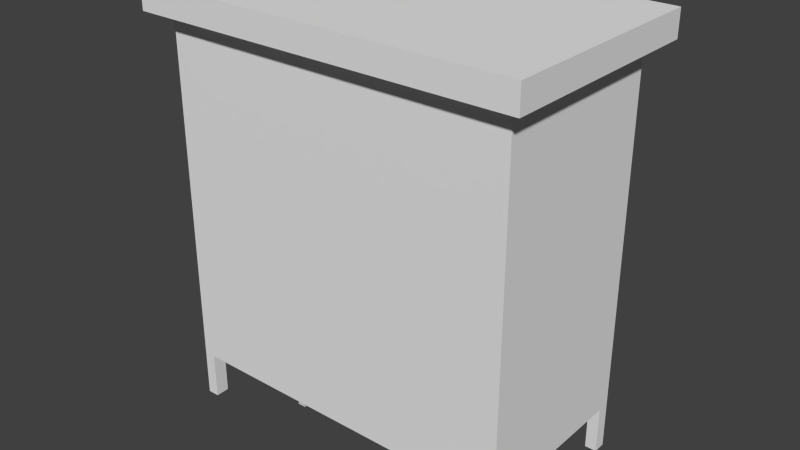 # Source: ParagemAutocarro.blend  (saved by Blender 2.75.0; exported with 4.5.12 LTS)
import bpy
from mathutils import Matrix  # noqa: F401  (used for matrix-valued properties, if any)

bpy.ops.wm.read_factory_settings(use_empty=True)
scene = bpy.context.scene
scene.name = 'Scene'

# ---- collections
col_collection_1 = bpy.data.collections.new('Collection 1'); scene.collection.children.link(col_collection_1)

# ---- materials (node trees are filled in below, after node groups)
mat_city = bpy.data.materials.new('City')
mat_city.alpha_threshold = 0.0
mat_city.use_transparent_shadow = False
mat_city.roughness = 0.5

# ---- material node trees

# ---- world
world_world = bpy.data.worlds.new('World'); scene.world = world_world
world_world.color = (0.05088, 0.05088, 0.05088)
world_world.use_sun_shadow = False
world_world.sun_shadow_jitter_overblur = 0.0
world_world.cycles.sampling_method = 'MANUAL'
world_world.cycles.sample_map_resolution = 256

# ---- meshes
me_untitled = bpy.data.meshes.new('Untitled')
me_untitled.from_pydata([(-1.295, 0.9483, 0.5585), (1.292, 0.9483, 0.5585), (-1.295, 1.038, 0.5585), (1.292, 1.038, 0.5585), (-1.295, 1.038, 0.2148), (1.292, 1.038, 0.2148), (-1.295, 0.9483, 0.2148), (1.292, 0.9483, 0.2148), (-1.295, 0.9483, 0.1354), (1.292, 0.9483, 0.1354), (-1.295, 1.038, 0.1354), (1.292, 1.038, 0.1354), (-1.295, 1.038, -0.2082), (1.292, 1.038, -0.2082), (-1.295, 0.9483, -0.2082), (1.292, 0.9483, -0.2082), (0.8901, 0.8142, -0.05849), (0.8901, -1.49e-08, -0.05849), (0.983, 0.8142, -0.05849), (0.983, -1.49e-08, -0.05849), (0.983, 0.8142, -0.1646), (0.983, -1.49e-08, -0.1646), (0.8901, 0.8142, -0.1646), (0.8901, -1.49e-08, -0.1646), (0.8901, 0.8142, 0.5292), (0.8901, -1.49e-08, 0.5292), (0.983, 0.8142, 0.5292), (0.983, -1.49e-08, 0.5292), (0.983, 0.8142, 0.423), (0.983, -1.49e-08, 0.423), (0.8901, 0.8142, 0.423), (0.8901, -1.49e-08, 0.423), (-0.8935, 0.8142, -0.05849), (-0.8935, -1.49e-08, -0.05849), (-0.9864, 0.8142, -0.05849), (-0.9864, -1.49e-08, -0.05849), (-0.9864, 0.8142, -0.1646), (-0.9864, -1.49e-08, -0.1646), (-0.8935, 0.8142, -0.1646), (-0.8935, -1.49e-08, -0.1646), (-0.8935, 0.8142, 0.5292), (-0.8935, -1.49e-08, 0.5292), (-0.9864, 0.8142, 0.5292), (-0.9864, -1.49e-08, 0.5292), (-0.9864, 0.8142, 0.423), (-0.9864, -1.49e-08, 0.423), (-0.8935, 0.8142, 0.423), (-0.8935, -1.49e-08, 0.423), (0.8732, 0.7827, 0.5565), (0.9999, 0.7827, 0.5565), (0.8732, 0.9498, 0.5554), (0.9999, 0.9498, 0.5554), (0.8732, 0.9498, -0.188), (0.9999, 0.9498, -0.188), (0.8732, 0.7827, -0.188), (0.9999, 0.7827, -0.188), (-0.8766, 0.7827, 0.5565), (-1.003, 0.7827, 0.5565), (-0.8766, 0.9498, 0.5554), (-1.003, 0.9498, 0.5554), (-0.8766, 0.9498, -0.188), (-1.003, 0.9498, -0.188), (-0.8766, 0.7827, -0.188), (-1.003, 0.7827, -0.188), (-1.905, 0.5119, 0.9896), (1.905, 0.5119, 0.9896), (-1.905, 0.5119, -0.9649), (1.905, 0.5119, -0.9649), (-1.78, 0.5119, 0.8371), (1.78, 0.5119, 0.8371), (1.78, 0.5119, -0.9665), (-1.78, 0.5119, -0.9665), (-1.905, 4.316, 0.9896), (1.905, 4.316, 0.9896), (1.78, 4.316, 0.8371), (-1.78, 4.316, 0.8371), (1.905, 4.316, -0.9649), (1.78, 4.316, -0.9665), (-1.905, 4.316, -0.9649), (-1.78, 4.316, -0.9665), (-2.097, 4.296, 1.192), (2.097, 4.296, 1.192), (-2.097, 4.581, 1.192), (2.097, 4.581, 1.192), (-2.097, 4.581, -1.192), (2.097, 4.581, -1.192), (-2.097, 4.296, -1.192), (2.097, 4.296, -1.192), (-1.959, 4.581, 1.016), (1.959, 4.581, 1.016), (1.959, 4.581, -1.016), (-1.959, 4.581, -1.016), (1.905, 0.5119, -0.8299), (1.905, 4.316, -0.8299), (1.78, 0.5119, -0.8298), (1.78, 4.316, -0.8298), (-1.78, 0.5119, -0.8298), (-1.78, 4.316, -0.8298), (-1.905, 0.5119, -0.8299), (-1.905, 4.316, -0.8299), (-1.905, 0.5119, 0.8194), (-1.905, 4.316, 0.8194), (1.905, 0.5119, 0.8194), (1.905, 4.316, 0.8194), (1.778, 0.5119, 0.9896), (1.778, 4.316, 0.9896), (-1.778, 0.5119, 0.9896), (-1.778, 4.316, 0.9896), (1.78, -1.49e-08, 0.8371), (1.778, -1.49e-08, 0.9896), (1.905, -1.49e-08, 0.8194), (1.905, -1.49e-08, 0.9896), (-1.905, -1.49e-08, 0.9896), (-1.905, -1.49e-08, 0.8194), (-1.78, -1.49e-08, 0.8371), (-1.778, -1.49e-08, 0.9896), (-1.905, -1.49e-08, -0.9649), (-1.78, -1.49e-08, -0.9665), (-1.78, -1.49e-08, -0.8298), (-1.905, -1.49e-08, -0.8299), (1.78, -1.49e-08, -0.8298), (1.78, -1.49e-08, -0.9665), (1.905, -1.49e-08, -0.9649), (1.905, -1.49e-08, -0.8299), (1.905, 0.7359, -0.9649), (1.905, 0.7359, -0.8299), (1.905, 0.7359, 0.8194), (1.905, 0.7359, 0.9896), (1.725, 0.7359, 0.9896), (-1.725, 0.7359, 0.9896), (-1.905, 0.7359, 0.9896), (-1.905, 0.7359, 0.8194), (-1.905, 0.7359, -0.8299), (-1.905, 0.7359, -0.9649), (-1.78, 0.7359, -0.9665), (-1.78, 0.7359, -0.8298), (-1.78, 0.7359, 0.8371), (1.78, 0.7359, 0.8371), (1.78, 0.7359, -0.8298), (1.78, 0.7359, -0.9665), (1.905, 4.111, -0.9649), (1.905, 4.111, -0.8299), (1.905, 4.111, 0.8194), (1.905, 4.111, 0.9896), (1.725, 4.111, 0.9896), (-1.725, 4.111, 0.9896), (-1.905, 4.111, 0.9896), (-1.905, 4.111, 0.8194), (-1.905, 4.111, -0.8299), (-1.905, 4.111, -0.9649), (-1.78, 4.111, -0.9665), (-1.78, 4.111, -0.8298), (-1.78, 4.111, 0.8371), (1.78, 4.111, 0.8371), (1.78, 4.111, -0.8298), (1.78, 4.111, -0.9665), (1.564, 4.316, 0.8371), (1.564, 4.111, 0.8371), (1.564, 0.7359, 0.8371), (1.564, 0.5119, 0.8371), (1.562, 0.5119, 0.9896), (1.515, 0.7359, 0.9896), (1.515, 4.111, 0.9896), (1.562, 4.316, 0.9896), (-1.564, 4.316, 0.8371), (-1.564, 4.111, 0.8371), (-1.564, 0.7359, 0.8371), (-1.564, 0.5119, 0.8371), (-1.562, 0.5119, 0.9896), (-1.515, 0.7359, 0.9896), (-1.515, 4.111, 0.9896), (-1.562, 4.316, 0.9896), (1.78, 4.316, 0.678), (1.78, 4.111, 0.678), (1.78, 0.7359, 0.678), (1.78, 0.5119, 0.678), (1.905, 0.5119, 0.6764), (1.905, 0.7359, 0.6764), (1.905, 4.111, 0.6764), (1.905, 4.316, 0.6764), (-1.905, 4.316, 0.6764), (-1.905, 4.111, 0.6764), (-1.905, 0.7359, 0.6764), (-1.905, 0.5119, 0.6764), (-1.78, 0.5119, 0.678), (-1.78, 0.7359, 0.678), (-1.78, 4.111, 0.678), (-1.78, 4.316, 0.678)], [], [(0, 1, 3, 2), (2, 3, 5, 4), (4, 5, 7, 6), (6, 7, 1, 0), (1, 7, 5, 3), (6, 0, 2, 4), (8, 9, 11, 10), (10, 11, 13, 12), (12, 13, 15, 14), (14, 15, 9, 8), (9, 15, 13, 11), (14, 8, 10, 12), (16, 17, 19, 18), (18, 19, 21, 20), (20, 21, 23, 22), (22, 23, 17, 16), (22, 16, 18, 20), (24, 25, 27, 26), (26, 27, 29, 28), (28, 29, 31, 30), (30, 31, 25, 24), (30, 24, 26, 28), (32, 34, 35, 33), (34, 36, 37, 35), (36, 38, 39, 37), (38, 32, 33, 39), (38, 36, 34, 32), (40, 42, 43, 41), (42, 44, 45, 43), (44, 46, 47, 45), (46, 40, 41, 47), (46, 44, 42, 40), (50, 51, 53, 52), (52, 53, 55, 54), (54, 55, 49, 48), (49, 55, 53, 51), (54, 48, 50, 52), (58, 60, 61, 59), (60, 62, 63, 61), (62, 56, 57, 63), (57, 59, 61, 63), (62, 60, 58, 56), (50, 48, 49, 51), (56, 58, 59, 57), (64, 106, 129, 130), (167, 68, 136, 166), (65, 102, 126, 127), (67, 70, 139, 124), (70, 94, 138, 139), (66, 98, 132, 133), (185, 136, 68, 184), (71, 66, 133, 134), (80, 81, 83, 82), (84, 85, 87, 86), (86, 87, 81, 80), (81, 87, 85, 83), (86, 80, 82, 84), (82, 83, 89, 88), (83, 85, 90, 89), (85, 84, 91, 90), (84, 82, 88, 91), (89, 90, 91, 88), (92, 67, 124, 125), (137, 174, 175, 69), (96, 71, 134, 135), (183, 100, 131, 182), (100, 64, 130, 131), (102, 176, 177, 126), (104, 65, 127, 128), (169, 129, 106, 168), (168, 106, 68, 167), (69, 175, 176, 102), (100, 183, 184, 68), (104, 69, 108, 109), (69, 102, 110, 108), (102, 65, 111, 110), (65, 104, 109, 111), (64, 100, 113, 112), (100, 68, 114, 113), (68, 106, 115, 114), (106, 64, 112, 115), (66, 71, 117, 116), (71, 96, 118, 117), (96, 98, 119, 118), (98, 66, 116, 119), (94, 70, 121, 120), (70, 67, 122, 121), (67, 92, 123, 122), (92, 94, 120, 123), (125, 124, 140, 141), (126, 177, 178, 142), (127, 126, 142, 143), (128, 127, 143, 144), (170, 145, 129, 169), (130, 129, 145, 146), (131, 130, 146, 147), (182, 131, 147, 181), (133, 132, 148, 149), (134, 133, 149, 150), (135, 134, 150, 151), (186, 152, 136, 185), (166, 136, 152, 165), (153, 173, 174, 137), (139, 138, 154, 155), (124, 139, 155, 140), (141, 140, 76, 93), (142, 178, 179, 103), (143, 142, 103, 73), (144, 143, 73, 105), (171, 107, 145, 170), (146, 145, 107, 72), (147, 146, 72, 101), (181, 147, 101, 180), (149, 148, 99, 78), (150, 149, 78, 79), (151, 150, 79, 97), (187, 75, 152, 186), (165, 152, 75, 164), (74, 172, 173, 153), (155, 154, 95, 77), (140, 155, 77, 76), (153, 157, 156, 74), (137, 158, 157, 153), (69, 159, 158, 137), (104, 160, 159, 69), (128, 161, 160, 104), (144, 162, 161, 128), (105, 163, 162, 144), (157, 165, 164, 156), (158, 166, 165, 157), (159, 167, 166, 158), (160, 168, 167, 159), (161, 169, 168, 160), (162, 170, 169, 161), (163, 171, 170, 162), (154, 173, 172, 95), (138, 174, 173, 154), (94, 175, 174, 138), (92, 176, 175, 94), (177, 176, 92, 125), (178, 177, 125, 141), (93, 179, 178, 141), (148, 181, 180, 99), (132, 182, 181, 148), (98, 183, 182, 132), (96, 184, 183, 98), (185, 184, 96, 135), (186, 185, 135, 151), (97, 187, 186, 151)])
me_untitled.polygons.foreach_set('use_smooth', [True] * 149)
_k = set([(0, 1), (0, 2), (0, 6), (1, 3), (1, 7), (2, 3), (2, 4), (3, 5), (4, 5), (4, 6), (5, 7), (6, 7), (8, 9), (8, 10), (8, 14), (9, 11), (9, 15), (10, 11), (10, 12), (11, 13), (12, 13), (12, 14), (13, 15), (14, 15), (16, 17), (16, 18), (16, 22), (17, 19), (17, 23), (18, 19), (18, 20), (19, 21), (20, 21), (20, 22), (21, 23), (22, 23), (24, 25), (24, 26), (24, 30), (25, 27), (25, 31), (26, 27), (26, 28), (27, 29), (28, 29), (28, 30), (29, 31), (30, 31), (32, 33), (32, 34), (32, 38), (33, 35), (33, 39), (34, 35), (34, 36), (35, 37), (36, 37), (36, 38), (37, 39), (38, 39), (40, 41), (40, 42), (40, 46), (41, 43), (41, 47), (42, 43), (42, 44), (43, 45), (44, 45), (44, 46), (45, 47), (46, 47), (48, 49), (48, 50), (48, 54), (49, 51), (49, 55), (50, 51), (50, 52), (51, 53), (52, 53), (52, 54), (53, 55), (54, 55), (56, 57), (56, 58), (56, 62), (57, 59), (57, 63), (58, 59), (58, 60), (59, 61), (60, 61), (60, 62), (61, 63), (62, 63), (64, 112), (64, 130), (65, 111), (65, 127), (66, 116), (66, 133), (67, 122), (67, 124), (68, 100), (68, 106), (68, 114), (68, 136), (68, 167), (68, 184), (69, 102), (69, 104), (69, 108), (69, 137), (69, 159), (69, 175), (70, 121), (70, 139), (71, 117), (71, 134), (72, 146), (73, 143), (74, 153), (75, 152), (76, 140), (77, 155), (78, 149), (79, 150), (80, 81), (80, 82), (80, 86), (81, 83), (81, 87), (82, 83), (82, 84), (83, 85), (84, 85), (84, 86), (85, 87), (86, 87), (88, 89), (88, 91), (89, 90), (90, 91), (92, 94), (92, 123), (92, 176), (94, 120), (94, 175), (96, 98), (96, 118), (96, 184), (98, 119), (98, 183), (100, 113), (100, 183), (102, 110), (102, 176), (104, 109), (104, 160), (106, 115), (106, 168), (108, 109), (108, 110), (109, 111), (110, 111), (112, 113), (112, 115), (113, 114), (114, 115), (116, 117), (116, 119), (117, 118), (118, 119), (120, 121), (120, 123), (121, 122), (122, 123), (124, 140), (127, 143), (130, 146), (133, 149), (134, 150), (136, 152), (137, 153), (139, 155), (159, 167), (160, 168)])
me_untitled.attributes.new('sharp_edge', 'BOOLEAN', 'EDGE').data.foreach_set('value', [ (min(e.vertices), max(e.vertices)) in _k for e in me_untitled.edges])
_uv = me_untitled.uv_layers.new(name='map1')
_uv.uv.foreach_set('vector', [0.1408, 0.6318, 0.1408, 0.6424, 0.1402, 0.6424, 0.1402, 0.6318, 0.1172, 0.6328, 0.1172, 0.6434, 0.1166, 0.6434, 0.1166, 0.6328, 0.1396, 0.6318, 0.1396, 0.6424, 0.139, 0.6424, 0.139, 0.6318, 0.139, 0.6318, 0.139, 0.6424, 0.1384, 0.6424, 0.1384, 0.6318, 0.1285, 0.6308, 0.1285, 0.6413, 0.1279, 0.6413, 0.1279, 0.6308, 0.125, 0.6314, 0.125, 0.6419, 0.1244, 0.6419, 0.1244, 0.6314, 0.1408, 0.6318, 0.1408, 0.6424, 0.1402, 0.6424, 0.1402, 0.6318, 0.1172, 0.6328, 0.1172, 0.6434, 0.1166, 0.6434, 0.1166, 0.6328, 0.1396, 0.6318, 0.1396, 0.6424, 0.139, 0.6424, 0.139, 0.6318, 0.139, 0.6318, 0.139, 0.6424, 0.1384, 0.6424, 0.1384, 0.6318, 0.1285, 0.6308, 0.1285, 0.6413, 0.1279, 0.6413, 0.1279, 0.6308, 0.125, 0.6314, 0.125, 0.6419, 0.1244, 0.6419, 0.1244, 0.6314, 0.1269, 0.6855, 0.126, 0.6855, 0.126, 0.6846, 0.1269, 0.6846, 0.08779, 0.5163, 0.08699, 0.5163, 0.08699, 0.5155, 0.08779, 0.5155, 0.1273, 0.6585, 0.1239, 0.6585, 0.1239, 0.6551, 0.1273, 0.6551, 0.1298, 0.6775, 0.1289, 0.6775, 0.1289, 0.6766, 0.1298, 0.6766, 0.1306, 0.6652, 0.1273, 0.6652, 0.1273, 0.6618, 0.1306, 0.6618, 0.1303, 0.6861, 0.1294, 0.6861, 0.1294, 0.6851, 0.1303, 0.6851, 0.08779, 0.5163, 0.08699, 0.5163, 0.08699, 0.5155, 0.08779, 0.5155, 0.1304, 0.6626, 0.1256, 0.6626, 0.1256, 0.6578, 0.1304, 0.6578, 0.1273, 0.6551, 0.1239, 0.6551, 0.1239, 0.6518, 0.1273, 0.6518, 0.1306, 0.6652, 0.1273, 0.6652, 0.1273, 0.6618, 0.1306, 0.6618, 0.1269, 0.6855, 0.1269, 0.6846, 0.126, 0.6846, 0.126, 0.6855, 0.08779, 0.5163, 0.08779, 0.5155, 0.08699, 0.5155, 0.08699, 0.5163, 0.1273, 0.6585, 0.1273, 0.6551, 0.1239, 0.6551, 0.1239, 0.6585, 0.1298, 0.6775, 0.1298, 0.6766, 0.1289, 0.6766, 0.1289, 0.6775, 0.1306, 0.6652, 0.1306, 0.6618, 0.1273, 0.6618, 0.1273, 0.6652, 0.1303, 0.6861, 0.1303, 0.6851, 0.1294, 0.6851, 0.1294, 0.6861, 0.08779, 0.5163, 0.08779, 0.5155, 0.08699, 0.5155, 0.08699, 0.5163, 0.1304, 0.6626, 0.1304, 0.6578, 0.1256, 0.6578, 0.1256, 0.6626, 0.1273, 0.6551, 0.1273, 0.6518, 0.1239, 0.6518, 0.1239, 0.6551, 0.1306, 0.6652, 0.1306, 0.6618, 0.1273, 0.6618, 0.1273, 0.6652, 0.1273, 0.6618, 0.1239, 0.6618, 0.1239, 0.6585, 0.1273, 0.6585, 0.1273, 0.6585, 0.1239, 0.6585, 0.1239, 0.6551, 0.1273, 0.6551, 0.1279, 0.687, 0.127, 0.687, 0.127, 0.6861, 0.1279, 0.6861, 0.08699, 0.5171, 0.0862, 0.5171, 0.0862, 0.5163, 0.08699, 0.5163, 0.1306, 0.6652, 0.1273, 0.6652, 0.1273, 0.6618, 0.1306, 0.6618, 0.1273, 0.6618, 0.1273, 0.6585, 0.1239, 0.6585, 0.1239, 0.6618, 0.1273, 0.6585, 0.1273, 0.6551, 0.1239, 0.6551, 0.1239, 0.6585, 0.1279, 0.687, 0.1279, 0.6861, 0.127, 0.6861, 0.127, 0.687, 0.08699, 0.5171, 0.08699, 0.5163, 0.0862, 0.5163, 0.0862, 0.5171, 0.1306, 0.6652, 0.1306, 0.6618, 0.1273, 0.6618, 0.1273, 0.6652, 0.08729, 0.5136, 0.08612, 0.5136, 0.08612, 0.51, 0.08729, 0.51, 0.08729, 0.5136, 0.08612, 0.5136, 0.08612, 0.51, 0.08729, 0.51, 0.1145, 0.6795, 0.1147, 0.6795, 0.1147, 0.6798, 0.1145, 0.6798, 0.08778, 0.5203, 0.08714, 0.5203, 0.08714, 0.5202, 0.08778, 0.5202, 0.05368, 0.4853, 0.05403, 0.4853, 0.05403, 0.4858, 0.05368, 0.4858, 0.01597, 0.4948, 0.01597, 0.495, 0.01564, 0.495, 0.01564, 0.4948, 0.05714, 0.4853, 0.05743, 0.4853, 0.05743, 0.4858, 0.05714, 0.4858, 0.06031, 0.4853, 0.06059, 0.4853, 0.06059, 0.4858, 0.06031, 0.4858, 0.06468, 0.4858, 0.06378, 0.4858, 0.06378, 0.4853, 0.06468, 0.4853, 0.02247, 0.4946, 0.02247, 0.4948, 0.02214, 0.4948, 0.02214, 0.4946, 0.0878, 0.5159, 0.0878, 0.5138, 0.08788, 0.5138, 0.08788, 0.5159, 0.08768, 0.5159, 0.08768, 0.5138, 0.08776, 0.5138, 0.08776, 0.5159, 0.1248, 0.6782, 0.1248, 0.6758, 0.1259, 0.6758, 0.1259, 0.6782, 0.1264, 0.663, 0.1264, 0.659, 0.1267, 0.659, 0.1267, 0.663, 0.1259, 0.663, 0.1259, 0.659, 0.1263, 0.659, 0.1263, 0.663, 0.06225, 0.5189, 0.06225, 0.5107, 0.06258, 0.511, 0.06258, 0.5186, 0.06225, 0.5107, 0.06594, 0.5107, 0.06561, 0.511, 0.06258, 0.511, 0.06594, 0.5107, 0.06594, 0.5189, 0.06561, 0.5186, 0.06561, 0.511, 0.06594, 0.5189, 0.06225, 0.5189, 0.06258, 0.5186, 0.06561, 0.5186, 0.006442, 0.49, 0.01489, 0.49, 0.01489, 0.5063, 0.006442, 0.5063, 0.0567, 0.4853, 0.05699, 0.4853, 0.05699, 0.4858, 0.0567, 0.4858, 0.06014, 0.4858, 0.05923, 0.4858, 0.05923, 0.4853, 0.06014, 0.4853, 0.06648, 0.4853, 0.06677, 0.4853, 0.06677, 0.4858, 0.06648, 0.4858, 0.06237, 0.4853, 0.06326, 0.4853, 0.06326, 0.4858, 0.06237, 0.4858, 0.06326, 0.4853, 0.06362, 0.4853, 0.06362, 0.4858, 0.06326, 0.4858, 0.05403, 0.4853, 0.05492, 0.4853, 0.05492, 0.4858, 0.05403, 0.4858, 0.1193, 0.6795, 0.1195, 0.6795, 0.1195, 0.6798, 0.1193, 0.6798, 0.1162, 0.6798, 0.1147, 0.6798, 0.1147, 0.6795, 0.1162, 0.6795, 0.04723, 0.4983, 0.04723, 0.5008, 0.04691, 0.5008, 0.04691, 0.4983, 0.0458, 0.4998, 0.0458, 0.4989, 0.04606, 0.4989, 0.04606, 0.4998, 0.04623, 0.4998, 0.04623, 0.4989, 0.04649, 0.4989, 0.04649, 0.4998, 0.04698, 0.5021, 0.04666, 0.5021, 0.04666, 0.5009, 0.04698, 0.5009, 0.08637, 0.5094, 0.08644, 0.5094, 0.08644, 0.5097, 0.08637, 0.5097, 0.05403, 0.4853, 0.05368, 0.4853, 0.05368, 0.4841, 0.05403, 0.4841, 0.1195, 0.6795, 0.1193, 0.6795, 0.1193, 0.6787, 0.1195, 0.6787, 0.06362, 0.4853, 0.06326, 0.4853, 0.06326, 0.4841, 0.06362, 0.4841, 0.08648, 0.5094, 0.08655, 0.5094, 0.08655, 0.5097, 0.08648, 0.5097, 0.0483, 0.5023, 0.04798, 0.5023, 0.04798, 0.5011, 0.0483, 0.5011, 0.1147, 0.6795, 0.1145, 0.6795, 0.1145, 0.6787, 0.1147, 0.6787, 0.02247, 0.4948, 0.02247, 0.4946, 0.02334, 0.4946, 0.02334, 0.4948, 0.06677, 0.4853, 0.06648, 0.4853, 0.06648, 0.4841, 0.06677, 0.4841, 0.08678, 0.5097, 0.08671, 0.5097, 0.08671, 0.5094, 0.08678, 0.5094, 0.06059, 0.4853, 0.06031, 0.4853, 0.06031, 0.4841, 0.06059, 0.4841, 0.05743, 0.4853, 0.05714, 0.4853, 0.05714, 0.4841, 0.05743, 0.4841, 0.01597, 0.495, 0.01597, 0.4948, 0.01683, 0.4948, 0.01683, 0.495, 0.05699, 0.4853, 0.0567, 0.4853, 0.0567, 0.4841, 0.05699, 0.4841, 0.08689, 0.5097, 0.08682, 0.5097, 0.08682, 0.5094, 0.08689, 0.5094, 0.0567, 0.4858, 0.05699, 0.4858, 0.05699, 0.4928, 0.0567, 0.4928, 0.1352, 0.6864, 0.1352, 0.6861, 0.1377, 0.6861, 0.1377, 0.6864, 0.05368, 0.4858, 0.05403, 0.4858, 0.05403, 0.4928, 0.05368, 0.4928, 0.1193, 0.6798, 0.1195, 0.6798, 0.1195, 0.6842, 0.1193, 0.6842, 0.1387, 0.6826, 0.1387, 0.6835, 0.1361, 0.6835, 0.1361, 0.6826, 0.1145, 0.6798, 0.1147, 0.6798, 0.1147, 0.6842, 0.1145, 0.6842, 0.06326, 0.4858, 0.06362, 0.4858, 0.06362, 0.4928, 0.06326, 0.4928, 0.1352, 0.6834, 0.1352, 0.6831, 0.1377, 0.6831, 0.1377, 0.6834, 0.06031, 0.4858, 0.06059, 0.4858, 0.06059, 0.4928, 0.06031, 0.4928, 0.02214, 0.4946, 0.02214, 0.4948, 0.01719, 0.4948, 0.01719, 0.4946, 0.06648, 0.4858, 0.06677, 0.4858, 0.06677, 0.4928, 0.06648, 0.4928, 0.06468, 0.4928, 0.06378, 0.4928, 0.06378, 0.4858, 0.06468, 0.4858, 0.08778, 0.5202, 0.08714, 0.5202, 0.08714, 0.5183, 0.08778, 0.5183, 0.06014, 0.4928, 0.05923, 0.4928, 0.05923, 0.4858, 0.06014, 0.4858, 0.05714, 0.4858, 0.05743, 0.4858, 0.05743, 0.4928, 0.05714, 0.4928, 0.01564, 0.4948, 0.01564, 0.495, 0.01068, 0.495, 0.01068, 0.4948, 0.0567, 0.4928, 0.05699, 0.4928, 0.05699, 0.4933, 0.0567, 0.4933, 0.05403, 0.4928, 0.05492, 0.4928, 0.05492, 0.4933, 0.05403, 0.4933, 0.05368, 0.4928, 0.05403, 0.4928, 0.05403, 0.4933, 0.05368, 0.4933, 0.1193, 0.6842, 0.1195, 0.6842, 0.1195, 0.6844, 0.1193, 0.6844, 0.1162, 0.6844, 0.1147, 0.6844, 0.1147, 0.6842, 0.1162, 0.6842, 0.1145, 0.6842, 0.1147, 0.6842, 0.1147, 0.6844, 0.1145, 0.6844, 0.06326, 0.4928, 0.06362, 0.4928, 0.06362, 0.4933, 0.06326, 0.4933, 0.06237, 0.4928, 0.06326, 0.4928, 0.06326, 0.4933, 0.06237, 0.4933, 0.06031, 0.4928, 0.06059, 0.4928, 0.06059, 0.4933, 0.06031, 0.4933, 0.01719, 0.4946, 0.01719, 0.4948, 0.01689, 0.4948, 0.01689, 0.4946, 0.06648, 0.4928, 0.06677, 0.4928, 0.06677, 0.4933, 0.06648, 0.4933, 0.06468, 0.4933, 0.06378, 0.4933, 0.06378, 0.4928, 0.06468, 0.4928, 0.08778, 0.5183, 0.08714, 0.5183, 0.08714, 0.5182, 0.08778, 0.5182, 0.06014, 0.4933, 0.05923, 0.4933, 0.05923, 0.4928, 0.06014, 0.4928, 0.05714, 0.4928, 0.05743, 0.4928, 0.05743, 0.4933, 0.05714, 0.4933, 0.01068, 0.4948, 0.01068, 0.495, 0.01038, 0.495, 0.01038, 0.4948, 0.08906, 0.5183, 0.08842, 0.5183, 0.08842, 0.5182, 0.08906, 0.5182, 0.08906, 0.5202, 0.08842, 0.5202, 0.08842, 0.5183, 0.08906, 0.5183, 0.08906, 0.5203, 0.08842, 0.5203, 0.08842, 0.5202, 0.08906, 0.5202, 0.04723, 0.4934, 0.04723, 0.4958, 0.04691, 0.4958, 0.04691, 0.4934, 0.1193, 0.6798, 0.1178, 0.6798, 0.1178, 0.6795, 0.1193, 0.6795, 0.1387, 0.6808, 0.1387, 0.6817, 0.1361, 0.6817, 0.1361, 0.6808, 0.1193, 0.6844, 0.1178, 0.6844, 0.1178, 0.6842, 0.1193, 0.6842, 0.08842, 0.5183, 0.08778, 0.5183, 0.08778, 0.5182, 0.08842, 0.5182, 0.1418, 0.6818, 0.1418, 0.6827, 0.1393, 0.6827, 0.1393, 0.6818, 0.08842, 0.5203, 0.08778, 0.5203, 0.08778, 0.5202, 0.08842, 0.5202, 0.04723, 0.4958, 0.04723, 0.4983, 0.04691, 0.4983, 0.04691, 0.4958, 0.1178, 0.6798, 0.1162, 0.6798, 0.1162, 0.6795, 0.1178, 0.6795, 0.139, 0.6836, 0.139, 0.6845, 0.1365, 0.6845, 0.1365, 0.6836, 0.1178, 0.6844, 0.1162, 0.6844, 0.1162, 0.6842, 0.1178, 0.6842, 0.05743, 0.4928, 0.05923, 0.4928, 0.05923, 0.4933, 0.05743, 0.4933, 0.1365, 0.6813, 0.1365, 0.6806, 0.139, 0.6806, 0.139, 0.6813, 0.05743, 0.4853, 0.05923, 0.4853, 0.05923, 0.4858, 0.05743, 0.4858, 0.04606, 0.4971, 0.04606, 0.4989, 0.0458, 0.4989, 0.0458, 0.4971, 0.05492, 0.4858, 0.05492, 0.4853, 0.0567, 0.4853, 0.0567, 0.4858, 0.139, 0.6822, 0.1365, 0.6822, 0.1365, 0.6815, 0.139, 0.6815, 0.0567, 0.4933, 0.05492, 0.4933, 0.05492, 0.4928, 0.0567, 0.4928, 0.06059, 0.4928, 0.06237, 0.4928, 0.06237, 0.4933, 0.06059, 0.4933, 0.1352, 0.6841, 0.1352, 0.6834, 0.1377, 0.6834, 0.1377, 0.6841, 0.06059, 0.4853, 0.06237, 0.4853, 0.06237, 0.4858, 0.06059, 0.4858, 0.04649, 0.4971, 0.04649, 0.4989, 0.04623, 0.4989, 0.04623, 0.4971, 0.06468, 0.4858, 0.06468, 0.4853, 0.06648, 0.4853, 0.06648, 0.4858, 0.139, 0.6787, 0.1365, 0.6787, 0.1365, 0.678, 0.139, 0.678, 0.06648, 0.4933, 0.06468, 0.4933, 0.06468, 0.4928, 0.06648, 0.4928])
me_untitled.materials.append(mat_city)
me_untitled.use_remesh_preserve_volume = False
me_untitled.use_remesh_preserve_attributes = False
me_untitled.use_mirror_vertex_groups = False
me_untitled.update()
me_untitled.normals_split_custom_set([tuple(v) for v in zip(*[iter([0.0, 0.0, 1.0, 0.0, 0.0, 1.0, 0.0, 0.0, 1.0, 0.0, 0.0, 1.0, 0.0, 1.0, 0.0, 0.0, 1.0, 0.0, 0.0, 1.0, 0.0, 0.0, 1.0, 0.0, 0.0, 0.0, -1.0, 0.0, 0.0, -1.0, 0.0, 0.0, -1.0, 0.0, 0.0, -1.0, 0.0, -1.0, 0.0, 0.0, -1.0, 0.0, 0.0, -1.0, 0.0, 0.0, -1.0, 0.0, 1.0, 0.0, 0.0, 1.0, 0.0, 0.0, 1.0, 0.0, 0.0, 1.0, 0.0, 0.0, -1.0, 0.0, 0.0, -1.0, 0.0, 0.0, -1.0, 0.0, 0.0, -1.0, 0.0, 0.0, 0.0, 0.0, 1.0, 0.0, 0.0, 1.0, 0.0, 0.0, 1.0, 0.0, 0.0, 1.0, 0.0, 1.0, 0.0, 0.0, 1.0, 0.0, 0.0, 1.0, 0.0, 0.0, 1.0, 0.0, 0.0, 0.0, -1.0, 0.0, 0.0, -1.0, 0.0, 0.0, -1.0, 0.0, 0.0, -1.0, 0.0, -1.0, 0.0, 0.0, -1.0, 0.0, 0.0, -1.0, 0.0, 0.0, -1.0, 0.0, 1.0, 0.0, 0.0, 1.0, 0.0, 0.0, 1.0, 0.0, 0.0, 1.0, 0.0, 0.0, -1.0, 0.0, 0.0, -1.0, 0.0, 0.0, -1.0, 0.0, 0.0, -1.0, 0.0, 0.0, 0.0, 0.0, 1.0, 0.0, 0.0, 1.0, 0.0, 0.0, 1.0, 0.0, 0.0, 1.0, 1.0, 0.0, 0.0, 1.0, 0.0, 0.0, 1.0, 0.0, 0.0, 1.0, 0.0, 0.0, 0.0, 0.0, -1.0, 0.0, 0.0, -1.0, 0.0, 0.0, -1.0, 0.0, 0.0, -1.0, -1.0, 0.0, 0.0, -1.0, 0.0, 0.0, -1.0, 0.0, 0.0, -1.0, 0.0, 0.0, 0.0, 1.0, 0.0, 0.0, 1.0, 0.0, 0.0, 1.0, 0.0, 0.0, 1.0, 0.0, 0.0, 0.0, 1.0, 0.0, 0.0, 1.0, 0.0, 0.0, 1.0, 0.0, 0.0, 1.0, 1.0, 0.0, 0.0, 1.0, 0.0, 0.0, 1.0, 0.0, 0.0, 1.0, 0.0, 0.0, 0.0, 0.0, -1.0, 0.0, 0.0, -1.0, 0.0, 0.0, -1.0, 0.0, 0.0, -1.0, -1.0, 0.0, 0.0, -1.0, 0.0, 0.0, -1.0, 0.0, 0.0, -1.0, 0.0, 0.0, 0.0, 1.0, 0.0, 0.0, 1.0, 0.0, 0.0, 1.0, 0.0, 0.0, 1.0, 0.0, 0.0, 0.0, 1.0, 0.0, 0.0, 1.0, 0.0, 0.0, 1.0, 0.0, 0.0, 1.0, -1.0, 0.0, 0.0, -1.0, 0.0, 0.0, -1.0, 0.0, 0.0, -1.0, 0.0, 0.0, 0.0, 0.0, -1.0, 0.0, 0.0, -1.0, 0.0, 0.0, -1.0, 0.0, 0.0, -1.0, 1.0, 0.0, 0.0, 1.0, 0.0, 0.0, 1.0, 0.0, 0.0, 1.0, 0.0, 0.0, 0.0, 1.0, 0.0, 0.0, 1.0, 0.0, 0.0, 1.0, 0.0, 0.0, 1.0, 0.0, 0.0, 0.0, 1.0, 0.0, 0.0, 1.0, 0.0, 0.0, 1.0, 0.0, 0.0, 1.0, -1.0, 0.0, 0.0, -1.0, 0.0, 0.0, -1.0, 0.0, 0.0, -1.0, 0.0, 0.0, 0.0, 0.0, -1.0, 0.0, 0.0, -1.0, 0.0, 0.0, -1.0, 0.0, 0.0, -1.0, 1.0, 0.0, 0.0, 1.0, 0.0, 0.0, 1.0, 0.0, 0.0, 1.0, 0.0, 0.0, 0.0, 1.0, 0.0, 0.0, 1.0, 0.0, 0.0, 1.0, 0.0, 0.0, 1.0, 0.0, 0.0, 1.0, 0.0, 0.0, 1.0, 0.0, 0.0, 1.0, 0.0, 0.0, 1.0, 0.0, 0.0, 0.0, -1.0, 0.0, 0.0, -1.0, 0.0, 0.0, -1.0, 0.0, 0.0, -1.0, 0.0, -1.0, 0.0, 0.0, -1.0, 0.0, 0.0, -1.0, 0.0, 0.0, -1.0, 0.0, 1.0, 0.0, 0.0, 1.0, 0.0, 0.0, 1.0, 0.0, 0.0, 1.0, 0.0, 0.0, -1.0, 0.0, 0.0, -1.0, 0.0, 0.0, -1.0, 0.0, 0.0, -1.0, 0.0, 0.0, 0.0, 1.0, 0.0, 0.0, 1.0, 0.0, 0.0, 1.0, 0.0, 0.0, 1.0, 0.0, 0.0, 0.0, -1.0, 0.0, 0.0, -1.0, 0.0, 0.0, -1.0, 0.0, 0.0, -1.0, 0.0, -1.0, 0.0, 0.0, -1.0, 0.0, 0.0, -1.0, 0.0, 0.0, -1.0, 0.0, -1.0, -4.795e-07, 0.0, -1.0, -4.795e-07, 0.0, -1.0, -4.795e-07, 0.0, -1.0, -4.795e-07, 0.0, 1.0, -1.021e-07, 0.0, 1.0, -1.021e-07, 0.0, 1.0, -1.021e-07, 0.0, 1.0, -1.021e-07, 0.0, 0.0, 0.006711, 1.0, 0.0, 0.006711, 1.0, 0.0, 0.006711, 1.0, 0.0, 0.006711, 1.0, 0.0, 0.006711, 1.0, 0.0, 0.006711, 1.0, 0.0, 0.006711, 1.0, 0.0, 0.006711, 1.0, 0.0, 0.0, 1.0, 0.0, 0.0, 1.0, 0.0, 0.0, 1.0, 0.0, 0.0, 1.0, 0.0, 0.0, -1.0, 0.0, 0.0, -1.0, -5.326e-08, 0.0, -1.0, -2.663e-08, 0.0, -1.0, 1.0, 0.0, 0.0, 1.0, 0.0, 0.0, 1.0, 0.0, 0.0, 1.0, 0.0, 0.0, 0.01292, 0.0, -0.9999, 0.01292, 0.0, -0.9999, 0.01292, 0.0, -0.9999, 0.01292, 0.0, -0.9999, -1.0, 0.0, 0.0, -1.0, 0.0, 0.0, -1.0, 0.0, 0.0, -1.0, 0.0, 0.0, -1.0, 0.0, 0.0, -1.0, 0.0, 0.0, -1.0, 0.0, 0.0, -1.0, 0.0, 0.0, 1.0, 0.0, 0.0, 1.0, 0.0, 0.0, 1.0, 0.0, 0.0, 1.0, 0.0, 0.0, -0.01292, 0.0, -0.9999, -0.01292, 0.0, -0.9999, -0.01292, 0.0, -0.9999, -0.01292, 0.0, -0.9999, 0.0, 0.0, 1.0, 0.0, 0.0, 1.0, 0.0, 0.0, 1.0, 0.0, 0.0, 1.0, 0.0, 0.0, -1.0, 0.0, 0.0, -1.0, 0.0, 0.0, -1.0, 0.0, 0.0, -1.0, 0.0, -1.0, 0.0, 0.0, -1.0, 0.0, 0.0, -1.0, 0.0, 0.0, -1.0, 0.0, 1.0, 0.0, 0.0, 1.0, 0.0, 0.0, 1.0, 0.0, 0.0, 1.0, 0.0, 0.0, -1.0, 0.0, 0.0, -1.0, 0.0, 0.0, -1.0, 0.0, 0.0, -1.0, 0.0, 0.0, 0.0, 1.0, 0.0, 0.0, 1.0, 0.0, 0.0, 1.0, 0.0, 0.0, 1.0, 0.0, 0.0, 1.0, 0.0, 0.0, 1.0, 0.0, 0.0, 1.0, 0.0, 0.0, 1.0, 0.0, 0.0, 1.0, 0.0, 0.0, 1.0, 0.0, 0.0, 1.0, 0.0, 0.0, 1.0, 0.0, 0.0, 1.0, 0.0, 0.0, 1.0, 0.0, 0.0, 1.0, 0.0, 0.0, 1.0, 0.0, 0.0, 1.0, 0.0, 0.0, 1.0, 0.0, 0.0, 1.0, 0.0, 0.0, 1.0, 0.0, 1.0, 0.0, 0.0, 1.0, 0.0, 0.0, 1.0, 0.0, 0.0, 1.0, 0.0, 0.0, -1.0, 0.0, 0.0, -1.0, 0.0, 0.0, -1.0, 0.0, 0.0, -1.0, 0.0, 0.0, 1.0, 0.0, 0.0, 1.0, 0.0, 0.0, 1.0, 0.0, 0.0, 1.0, 0.0, 0.0, -1.0, 0.0, 0.0, -1.0, 0.0, 0.0, -1.0, 0.0, 0.0, -1.0, 0.0, 0.0, -1.0, 0.0, 0.0, -1.0, 0.0, 0.0, -1.0, 0.0, 0.0, -1.0, 0.0, 0.0, 1.0, 0.0, 0.0, 1.0, 0.0, 0.0, 1.0, 0.0, 0.0, 1.0, 0.0, 0.0, 0.0, 0.0, 1.0, 0.0, 0.0, 1.0, 0.0, 0.0, 1.0, 0.0, 0.0, 1.0, 0.0, 0.0, 1.0, 0.0, 0.0, 1.0, 0.0, 0.0, 1.0, 0.0, 0.0, 1.0, 0.0, -1.0, 1.423e-08, 0.0, -1.0, -2.262e-07, 0.0, -1.0, -2.262e-07, 0.0, -1.0, 9.516e-09, 0.0, -1.0, 0.0, 0.0, -1.0, 0.0, 0.0, -1.0, 0.0, 0.0, -1.0, 0.0, 0.0, -1.0, 0.0, 0.0, -1.0, 0.0, 0.0, -1.0, 0.0, 0.0, -1.0, 0.0, -0.9998, 0.0, -0.01773, -0.9998, 0.0, -0.01773, -0.9998, 0.0, -0.01773, -0.9998, 0.0, -0.01773, -0.1407, 0.0, -0.9901, -0.1407, 0.0, -0.9901, -0.1407, 0.0, -0.9901, -0.1407, 0.0, -0.9901, 1.0, 0.0, 0.0, 1.0, 0.0, 0.0, 1.0, 0.0, 0.0, 1.0, 0.0, 0.0, 0.0, 0.0, 1.0, 0.0, 0.0, 1.0, 0.0, 0.0, 1.0, 0.0, 0.0, 1.0, -1.0, 0.0, 0.0, -1.0, 0.0, 0.0, -1.0, 0.0, 0.0, -1.0, 0.0, 0.0, 0.1407, 0.0, -0.9901, 0.1407, 0.0, -0.9901, 0.1407, 0.0, -0.9901, 0.1407, 0.0, -0.9901, 0.9998, 0.0, -0.01772, 0.9998, 0.0, -0.01772, 0.9998, 0.0, -0.01772, 0.9998, 0.0, -0.01772, 0.0, 0.0, 1.0, 0.0, 0.0, 1.0, 0.0, 0.0, 1.0, 0.0, 0.0, 1.0, -0.01292, 0.0, -0.9999, -0.01292, 0.0, -0.9999, -0.01292, 0.0, -0.9999, -0.01292, 0.0, -0.9999, 1.0, 0.0, 0.0, 1.0, 0.0, 0.0, 1.0, 0.0, 0.0, 1.0, 0.0, 0.0, -0.0006126, 0.0, 1.0, -0.0006126, 0.0, 1.0, -0.0006126, 0.0, 1.0, -0.0006126, 0.0, 1.0, -1.0, 0.0, 0.0, -1.0, 0.0, 0.0, -1.0, 0.0, 0.0, -1.0, 0.0, 0.0, -1.0, 0.0, 0.0, -1.0, 0.0, 0.0, -1.0, 0.0, 0.0, -1.0, 0.0, 0.0, 0.01292, 0.0, -0.9999, 0.01292, 0.0, -0.9999, 0.01292, 0.0, -0.9999, 0.01292, 0.0, -0.9999, 1.0, 0.0, 0.0, 1.0, 0.0, 0.0, 1.0, 0.0, 0.0, 1.0, 0.0, 0.0, 0.0006126, 0.0, 1.0, 0.0006126, 0.0, 1.0, 0.0006126, 0.0, 1.0, 0.0006126, 0.0, 1.0, 1.0, 0.0, 0.0, 1.0, 0.0, 0.0, 1.0, 0.0, 0.0, 1.0, 0.0, 0.0, 1.0, 0.0, 0.0, 1.0, 0.0, 0.0, 1.0, 0.0, 0.0, 1.0, 0.0, 0.0, 1.0, 0.0, 0.0, 1.0, 0.0, 0.0, 1.0, 0.0, 0.0, 1.0, 0.0, 0.0, 0.0, 0.0, 1.0, 0.0, 0.0, 1.0, 0.0, 0.0, 1.0, -6.635e-08, 0.0, 1.0, 4.905e-08, 0.0, 1.0, 6.635e-08, 0.0, 1.0, 0.0, 0.0, 1.0, 0.0, 0.0, 1.0, 0.0, 0.0, 1.0, 0.0, 0.0, 1.0, 6.635e-08, 0.0, 1.0, 0.0, 0.0, 1.0, -1.0, 0.0, 0.0, -1.0, 0.0, 0.0, -1.0, 0.0, 0.0, -1.0, 0.0, 0.0, -1.0, 0.0, 0.0, -1.0, 0.0, 0.0, -1.0, 0.0, 0.0, -1.0, 0.0, 0.0, -1.0, 0.0, 0.0, -1.0, 0.0, 0.0, -1.0, 0.0, 0.0, -1.0, 0.0, 0.0, -0.01292, 0.0, -0.9999, -0.01292, 0.0, -0.9999, -0.01292, 0.0, -0.9999, -0.01292, 0.0, -0.9999, 1.0, 0.0, 0.0, 1.0, 0.0, 0.0, 1.0, 0.0, 0.0, 1.0, 0.0, 0.0, 1.0, 0.0, 0.0, 1.0, 0.0, 0.0, 1.0, 0.0, 0.0, 1.0, 0.0, 0.0, -2.663e-08, 0.0, -1.0, -5.326e-08, 0.0, -1.0, -5.326e-08, 0.0, -1.0, -2.663e-08, 0.0, -1.0, -1.0, 0.0, 0.0, -1.0, 0.0, 0.0, -1.0, 0.0, 0.0, -1.0, 0.0, 0.0, -1.0, 0.0, 0.0, -1.0, 0.0, 0.0, -1.0, 0.0, 0.0, -1.0, 0.0, 0.0, 0.01292, 0.0, -0.9999, 0.01292, 0.0, -0.9999, 0.01292, 0.0, -0.9999, 0.01292, 0.0, -0.9999, 1.0, 0.0, 0.0, 1.0, 0.0, 0.0, 1.0, 0.0, 0.0, 1.0, 0.0, 0.0, 1.0, 0.0, 0.0, 1.0, 0.0, 0.0, 1.0, 0.0, 0.0, 1.0, 0.0, 0.0, 1.0, 0.0, 0.0, 1.0, 0.0, 0.0, 1.0, 0.0, 0.0, 1.0, 0.0, 0.0, -6.635e-08, 0.0, 1.0, 0.0, 0.0, 1.0, 0.0, 0.0, 1.0, -9.596e-08, 0.0, 1.0, 1.305e-07, 0.0, 1.0, 9.596e-08, 0.0, 1.0, 6.635e-08, 0.0, 1.0, 4.905e-08, 0.0, 1.0, 0.0, 0.0, 1.0, 6.635e-08, 0.0, 1.0, 9.596e-08, 0.0, 1.0, 0.0, 0.0, 1.0, -1.0, 0.0, 0.0, -1.0, 0.0, 0.0, -1.0, 0.0, 0.0, -1.0, 0.0, 0.0, -1.0, 0.0, 0.0, -1.0, 0.0, 0.0, -1.0, 0.0, 0.0, -1.0, 0.0, 0.0, -1.0, 0.0, 0.0, -1.0, 0.0, 0.0, -1.0, 0.0, 0.0, -1.0, 0.0, 0.0, -0.01292, 0.0, -0.9999, -0.01292, 0.0, -0.9999, -0.01292, 0.0, -0.9999, -0.01292, 0.0, -0.9999, 1.0, 0.0, 0.0, 1.0, 0.0, 0.0, 1.0, 0.0, 0.0, 1.0, 0.0, 0.0, 1.0, 0.0, 0.0, 1.0, 0.0, 0.0, 1.0, 0.0, 0.0, 1.0, 0.0, 0.0, -2.663e-08, 0.0, -1.0, -5.326e-08, 0.0, -1.0, 0.0, 0.0, -1.0, 0.0, 0.0, -1.0, -1.0, 0.0, 0.0, -1.0, 0.0, 0.0, -1.0, 0.0, 0.0, -1.0, 0.0, 0.0, -1.0, 0.0, 0.0, -1.0, 0.0, 0.0, -1.0, 0.0, 0.0, -1.0, 0.0, 0.0, 0.01292, 0.0, -0.9999, 0.01292, 0.0, -0.9999, 0.01292, 0.0, -0.9999, 0.01292, 0.0, -0.9999, 5.326e-08, 0.0, -1.0, 2.663e-08, 0.0, -1.0, 0.0, 0.0, -1.0, 0.0, 0.0, -1.0, 5.326e-08, 0.0, -1.0, 2.663e-08, 0.0, -1.0, 2.663e-08, 0.0, -1.0, 5.326e-08, 0.0, -1.0, 0.0, 0.0, -1.0, 0.0, 0.0, -1.0, 2.663e-08, 0.0, -1.0, 5.326e-08, 0.0, -1.0, 0.0, -1.0, 0.0, 0.0, -1.0, 1.262e-07, 0.0, -1.0, 1.238e-07, 0.0, -1.0, 0.0, 0.0, 0.0, 1.0, 0.0, 0.0, 1.0, 0.0, 0.0, 1.0, 0.0, 0.0, 1.0, -6.635e-08, 0.0, 1.0, -4.905e-08, 0.0, 1.0, 0.0, 0.0, 1.0, 0.0, 0.0, 1.0, -9.596e-08, 0.0, 1.0, -1.305e-07, 0.0, 1.0, -4.905e-08, 0.0, 1.0, -6.635e-08, 0.0, 1.0, 2.663e-08, 0.0, -1.0, -2.663e-08, 0.0, -1.0, 0.0, 0.0, -1.0, 0.0, 0.0, -1.0, 2.663e-08, 0.0, -1.0, -2.663e-08, 0.0, -1.0, -2.663e-08, 0.0, -1.0, 2.663e-08, 0.0, -1.0, 0.0, 0.0, -1.0, 0.0, 0.0, -1.0, -2.663e-08, 0.0, -1.0, 2.663e-08, 0.0, -1.0, 0.0, -1.0, 1.262e-07, 0.0, -1.0, 1.423e-08, 0.0, -1.0, 9.516e-09, 0.0, -1.0, 1.238e-07, 0.0, 0.0, 1.0, 0.0, 0.0, 1.0, 0.0, 0.0, 1.0, 0.0, 0.0, 1.0, -4.905e-08, 0.0, 1.0, 4.905e-08, 0.0, 1.0, 0.0, 0.0, 1.0, 0.0, 0.0, 1.0, -1.305e-07, 0.0, 1.0, 1.305e-07, 0.0, 1.0, 4.905e-08, 0.0, 1.0, -4.905e-08, 0.0, 1.0, -1.0, 0.0, 0.0, -1.0, 0.0, 0.0, -1.0, 0.0, 0.0, -1.0, 0.0, 0.0, -1.0, 0.0, 0.0, -1.0, 0.0, 0.0, -1.0, 0.0, 0.0, -1.0, 0.0, 0.0, -1.0, 0.0, 0.0, -1.0, 0.0, 0.0, -1.0, 0.0, 0.0, -1.0, 0.0, 0.0, 0.0, -1.0, 0.0, 0.0, -1.0, 0.0, 0.0, -1.0, 0.0, 0.0, -1.0, 0.0, 1.0, 0.0, 0.0, 1.0, 0.0, 0.0, 1.0, 0.0, 0.0, 1.0, 0.0, 0.0, 1.0, 0.0, 0.0, 1.0, 0.0, 0.0, 1.0, 0.0, 0.0, 1.0, 0.0, 0.0, 1.0, 0.0, 0.0, 1.0, 0.0, 0.0, 1.0, 0.0, 0.0, 1.0, 0.0, 0.0, -1.0, 0.0, 0.0, -1.0, 0.0, 0.0, -1.0, 0.0, 0.0, -1.0, 0.0, 0.0, -1.0, 0.0, 0.0, -1.0, 0.0, 0.0, -1.0, 0.0, 0.0, -1.0, 0.0, 0.0, -1.0, 0.0, 0.0, -1.0, 0.0, 0.0, -1.0, 0.0, 0.0, -1.0, 0.0, 0.0, 0.0, -1.0, 0.0, 0.0, -1.0, 0.0, 0.0, -1.0, 0.0, 0.0, -1.0, 0.0, 1.0, 0.0, 0.0, 1.0, 0.0, 0.0, 1.0, 0.0, 0.0, 1.0, 0.0, 0.0, 1.0, 0.0, 0.0, 1.0, 0.0, 0.0, 1.0, 0.0, 0.0, 1.0, 0.0, 0.0, 1.0, 0.0, 0.0, 1.0, 0.0, 0.0, 1.0, 0.0, 0.0, 1.0, 0.0, 0.0])] * 3)])

# ---- objects
ob_busstop = bpy.data.objects.new('busStop', me_untitled)

# ---- transforms, parenting, visibility, modifiers, constraints
ob_busstop.location = (0.0, 0.0, 0.0)
ob_busstop.rotation_euler = (1.571, -0.0, 0.0)
ob_busstop.scale = (0.1452, 0.1452, 0.1452)
ob_busstop.color = (0.8, 0.8, 0.8, 1.0)
ob_busstop.lineart.crease_threshold = 0.0

# ---- collection membership
col_collection_1.objects.link(ob_busstop)

# ---- scene / render settings (as saved in the file)
scene.frame_start = 1; scene.frame_end = 250; scene.frame_set(-1)
scene.render.engine = 'BLENDER_EEVEE_NEXT'
scene.render.image_settings.compression = 0
scene.render.resolution_percentage = 50
scene.render.dither_intensity = 0.0
scene.cycles.use_denoising = False
scene.cycles.samples = 200
scene.cycles.sampling_pattern = 'TABULATED_SOBOL'
scene.cycles.light_sampling_threshold = 0.0
scene.cycles.use_adaptive_sampling = False
scene.cycles.use_light_tree = False
scene.cycles.blur_glossy = 0.0
scene.cycles.pixel_filter_type = 'GAUSSIAN'
scene.cycles.sample_clamp_indirect = 0.0
scene.view_settings.view_transform = 'Standard'
bpy.context.view_layer.update()

# ---- added for rendering (the .blend has no active camera and no usable light): camera, sun
cam_auto = bpy.data.cameras.new('AutoCamera')
cam_auto.lens = 50.0
cam_auto.sensor_width = 36.0
cam_auto.clip_end = 1000.0
ob_auto_camera = bpy.data.objects.new('AutoCamera', cam_auto)
scene.collection.objects.link(ob_auto_camera)
ob_auto_camera.location = (0.893801, -1.07256, 1.04763)
ob_auto_camera.rotation_euler = (1.09748, -7.21219e-08, 0.694738)
scene.camera = ob_auto_camera
light_auto_sun = bpy.data.lights.new('AutoSun', 'SUN')
light_auto_sun.energy = 3.0
light_auto_sun.angle = 0.0523599
ob_auto_sun = bpy.data.objects.new('AutoSun', light_auto_sun)
scene.collection.objects.link(ob_auto_sun)
ob_auto_sun.rotation_euler = (0.872665, 0.174533, 0.523599)
bpy.context.view_layer.update()
